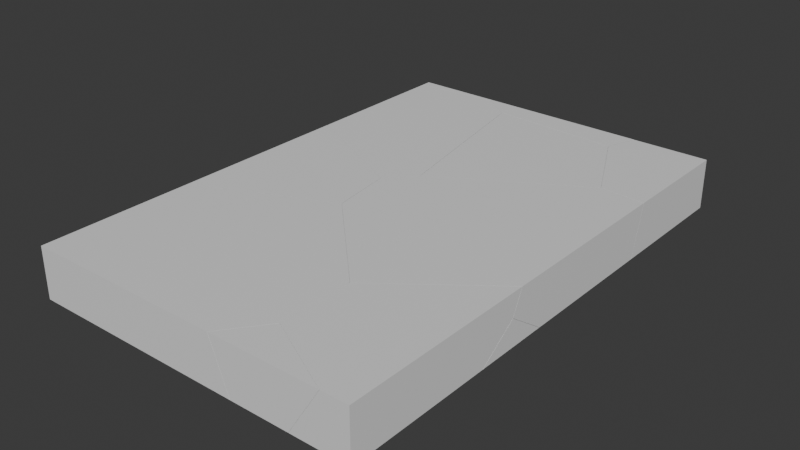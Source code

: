 # Source: CielingDestroyed.blend  (saved by Blender 4.4.30; exported with 4.5.12 LTS)
import bpy
from mathutils import Matrix  # noqa: F401  (used for matrix-valued properties, if any)

bpy.ops.wm.read_factory_settings(use_empty=True)
scene = bpy.context.scene
scene.name = 'Scene'

# ---- collections
col_collection = bpy.data.collections.new('Collection'); scene.collection.children.link(col_collection)

# ---- materials (node trees are filled in below, after node groups)
mat_material = bpy.data.materials.new('Material')
mat_material.alpha_threshold = 0.0
mat_material.roughness = 0.5
mat_material.line_color = (0.0, 0.0, 0.0, 1.0)

# ---- material node trees
mat_material.use_nodes = True; mat_material.node_tree.nodes.clear()
_N = mat_material.node_tree.nodes; _L = mat_material.node_tree.links
n0 = _N.new('ShaderNodeOutputMaterial'); n0.name = 'Material Output'; n0.location = (300, 300)
n1 = _N.new('ShaderNodeBsdfPrincipled'); n1.name = 'Principled BSDF'; n1.location = (10, 300)
n1.inputs[3].default_value = 1.45
_L.new(n1.outputs[0], n0.inputs[0])
n0.is_active_output = True

# ---- world
world_world = bpy.data.worlds.new('World'); scene.world = world_world
world_world.use_nodes = True; world_world.node_tree.nodes.clear()
_N = world_world.node_tree.nodes; _L = world_world.node_tree.links
n0 = _N.new('ShaderNodeOutputWorld'); n0.name = 'World Output'; n0.location = (300, 300)
n1 = _N.new('ShaderNodeBackground'); n1.name = 'Background'; n1.location = (10, 300)
n1.inputs[0].default_value = (0.05088, 0.05088, 0.05088, 1.0)
_L.new(n1.outputs[0], n0.inputs[0])
n0.is_active_output = True
world_world.color = (0.05088, 0.05088, 0.05088)
world_world.sun_shadow_jitter_overblur = 0.0

# ---- meshes
me_ceiling_cell_012 = bpy.data.meshes.new('Ceiling_cell.012')
me_ceiling_cell_012.from_pydata([(-0.05278, 0.1096, -0.3016), (-0.1026, 0.3339, 0.2984), (0.4434, -0.1513, -0.3016), (0.8203, -0.1513, 0.2984), (-0.4765, -0.1513, 0.2984), (-0.1186, 0.3131, 0.2984), (-0.259, -0.1513, -0.2886), (-0.2542, -0.1513, -0.3016), (-0.05278, 0.1096, -0.3016), (0.4434, -0.1513, -0.3016), (-0.1026, 0.3339, 0.2984), (0.8203, -0.1513, 0.2984), (-0.4765, -0.1513, 0.2984), (-0.1186, 0.3131, 0.2984), (-0.259, -0.1513, -0.2886), (-0.2542, -0.1513, -0.3016)], [], [(13, 14, 12), (13, 10, 0, 15, 14), (6, 7, 9, 11, 4), (8, 9, 7), (11, 1, 5, 4), (10, 3, 2, 0)])
_k = set([(0, 2), (0, 15), (1, 5), (1, 11), (2, 3), (3, 10), (4, 5), (4, 6), (6, 7), (7, 8), (8, 9), (9, 11), (10, 13), (12, 13), (12, 14), (14, 15)])
me_ceiling_cell_012.attributes.new('sharp_edge', 'BOOLEAN', 'EDGE').data.foreach_set('value', [ (min(e.vertices), max(e.vertices)) in _k for e in me_ceiling_cell_012.edges])
_uv = me_ceiling_cell_012.uv_layers.new(name='UVMap')
_uv.uv.foreach_set('vector', [0.07133, 0.0, 0.9101, 0.0, 0.9099, 0.8386, 0.07133, 0.07133, 0.07137, 0.0, 0.9291, 0.0, 0.9287, 0.8935, 0.9101, 0.9101, 0.2879, 0.5054, 0.2882, 0.5, 0.3318, 0.5, 0.3553, 0.75, 0.2743, 0.75, 0.3859, 0.4258, 0.375, 0.4568, 0.375, 0.4132, 0.375, 0.7697, 0.3952, 0.8273, 0.3943, 0.8284, 0.375, 0.8507, 0.9286, 0.0, 0.9099, 0.07184, 0.9632, 0.8916, 0.07087, 0.0])
me_ceiling_cell_012.materials.append(mat_material)
me_ceiling_cell_012.update()
me_ceiling_cell_013 = bpy.data.meshes.new('Ceiling_cell.013')
me_ceiling_cell_013.from_pydata([(0.685, 0.683, -0.2726), (0.685, 0.683, 0.3274), (-0.7456, 0.07735, -0.2726), (-0.7352, 0.1058, -0.2726), (-0.3662, 0.3168, 0.3274), (-0.2333, 0.683, 0.3258), (-0.5233, 0.683, -0.2726), (-0.2892, -0.8369, -0.2726), (0.1527, -0.7212, 0.3274), (0.685, -0.762, 0.3274), (0.685, -0.9117, -0.2726), (-0.7456, 0.07735, -0.2726), (-0.7352, 0.1058, -0.2726), (-0.5233, 0.683, -0.2726), (-0.2333, 0.683, 0.3258), (-0.3662, 0.3168, 0.3274), (0.1527, -0.7212, 0.3274), (-0.2892, -0.8369, -0.2726), (0.685, -0.762, 0.3274), (0.685, -0.9117, -0.2726)], [], [(15, 14, 12, 11), (12, 14, 13), (11, 17, 16, 15), (18, 19, 0, 1), (3, 6, 0, 19, 7, 2), (18, 1, 5, 4, 8), (1, 0, 6, 5), (16, 17, 10, 9)])
_k = set([(2, 3), (2, 7), (3, 6), (4, 5), (4, 8), (5, 6), (7, 19), (8, 18), (9, 10), (9, 16), (10, 17), (11, 12), (11, 17), (12, 13), (13, 14), (14, 15), (15, 16), (18, 19)])
me_ceiling_cell_013.attributes.new('sharp_edge', 'BOOLEAN', 'EDGE').data.foreach_set('value', [ (min(e.vertices), max(e.vertices)) in _k for e in me_ceiling_cell_013.edges])
_uv = me_ceiling_cell_013.uv_layers.new(name='UVMap')
_uv.uv.foreach_set('vector', [0.07088, 0.07088, 1.0, 0.07389, 1.0, 0.9282, 0.9281, 0.9281, 0.9282, 0.9282, 0.07389, 0.07389, 0.9284, 0.07411, 1.0, 0.9281, 0.07152, 0.0, 0.9287, 0.0, 1.0, 0.07088, 0.5648, 0.75, 0.5586, 0.5, 0.625, 0.5, 0.625, 0.75, 0.601, 0.4112, 0.625, 0.4245, 0.625, 0.5, 0.5586, 0.5, 0.5617, 0.4391, 0.5998, 0.4106, 0.5648, 0.75, 0.625, 0.75, 0.625, 0.8073, 0.6097, 0.8157, 0.5665, 0.7833, 0.625, 0.75, 0.625, 0.5, 0.7005, 0.5, 0.6823, 0.75, 0.07125, 0.0, 0.9285, 0.0, 0.9282, 0.9176, 0.1636, 0.07135])
me_ceiling_cell_013.materials.append(mat_material)
me_ceiling_cell_013.update()
me_ceiling_cell_001 = bpy.data.meshes.new('Ceiling_cell.001')
me_ceiling_cell_001.from_pydata([(-0.546, -0.416, 0.2762), (-0.9691, -0.1201, -0.1196), (0.6759, 0.4829, 0.2021), (0.6759, 0.9464, -0.1196), (-0.5127, -0.9333, -0.1196), (0.6759, 0.04008, -0.1196), (-0.9691, -0.1201, -0.1196), (0.6759, 0.9464, -0.1196), (0.6759, 0.4829, 0.2021), (-0.5127, -0.9333, -0.1196), (0.6759, 0.04008, -0.1196)], [], [(9, 0, 6), (8, 7, 6, 0), (1, 3, 10, 4), (3, 2, 10), (9, 5, 8, 0)])
_k = set([(1, 3), (1, 4), (2, 3), (2, 10), (4, 10), (5, 8), (5, 9), (6, 7), (6, 9), (7, 8)])
me_ceiling_cell_001.attributes.new('sharp_edge', 'BOOLEAN', 'EDGE').data.foreach_set('value', [ (min(e.vertices), max(e.vertices)) in _k for e in me_ceiling_cell_001.edges])
_uv = me_ceiling_cell_001.uv_layers.new(name='UVMap')
_uv.uv.foreach_set('vector', [0.1113, 0.0, 1.0, 0.0, 1.0, 0.8869, 0.9608, 0.0, 0.8645, 0.02846, 0.8869, 0.8869, 0.0, 0.0, 0.4414, 0.3972, 0.4858, 0.5, 0.448, 0.5, 0.4075, 0.4257, 0.4858, 0.5, 0.4665, 0.634, 0.448, 0.5, 0.1113, 0.1113, 0.1276, 0.03956, 1.0, 0.03921, 1.0, 1.0])
me_ceiling_cell_001.materials.append(mat_material)
me_ceiling_cell_001.update()
me_ceiling_cell_002 = bpy.data.meshes.new('Ceiling_cell.002')
me_ceiling_cell_002.from_pydata([(-0.3935, 0.07518, -0.2994), (-0.3935, 0.07518, 0.3006), (0.3384, 0.07518, -0.2994), (0.2119, -0.05203, -0.2994), (0.6563, 0.07518, 0.3006), (0.6272, 0.0459, 0.3006), (-0.3935, -0.05982, 0.3006), (-0.3935, -0.06034, 0.2949), (0.1336, -0.06013, -0.2994), (-0.3935, -0.1143, -0.2994), (0.3384, 0.07518, -0.2994), (0.2119, -0.05203, -0.2994), (0.6563, 0.07518, 0.3006), (0.6272, 0.0459, 0.3006), (0.1336, -0.06013, -0.2994), (-0.3935, -0.05982, 0.3006), (-0.3935, -0.06034, 0.2949), (-0.3935, -0.1143, -0.2994)], [], [(11, 13, 15, 16, 14), (14, 16, 17), (1, 12, 10, 0), (1, 6, 5, 12), (1, 0, 9, 7, 6), (8, 9, 0, 10, 3), (11, 2, 4, 13)])
_k = set([(2, 4), (2, 11), (3, 8), (3, 10), (4, 13), (5, 6), (5, 12), (6, 7), (7, 9), (8, 9), (10, 12), (11, 14), (13, 15), (14, 17), (15, 16), (16, 17)])
me_ceiling_cell_002.attributes.new('sharp_edge', 'BOOLEAN', 'EDGE').data.foreach_set('value', [ (min(e.vertices), max(e.vertices)) in _k for e in me_ceiling_cell_002.edges])
_uv = me_ceiling_cell_002.uv_layers.new(name='UVMap')
_uv.uv.foreach_set('vector', [0.9292, 0.9292, 0.07205, 0.07205, 0.9954, 0.07191, 1.0, 0.08003, 1.0, 0.9292, 0.9292, 0.9292, 0.08003, 0.08003, 0.9289, 0.08103, 0.875, 0.75, 0.8094, 0.75, 0.8293, 0.5, 0.875, 0.5, 0.625, 1.0, 0.6194, 1.0, 0.6238, 0.9362, 0.625, 0.9344, 0.625, 0.0, 0.625, 0.25, 0.6171, 0.25, 0.6194, 0.002369, 0.6194, 0.0, 0.6194, 0.2829, 0.6171, 0.25, 0.625, 0.25, 0.625, 0.2957, 0.6197, 0.2878, 0.9292, 0.0, 0.9285, 0.6582, 0.4852, 0.4133, 0.07205, 0.0])
me_ceiling_cell_002.materials.append(mat_material)
me_ceiling_cell_002.update()
me_ceiling_cell_003 = bpy.data.meshes.new('Ceiling_cell.003')
me_ceiling_cell_003.from_pydata([(-0.9892, 0.5061, -0.3), (-0.796, 0.7562, 0.3), (-0.6996, 0.7511, 0.3), (0.2676, 0.4392, -0.3), (0.38, 0.4331, -0.3), (0.759, 0.6726, 0.3), (-0.6388, -1.354, -0.3), (-0.3979, -1.358, 0.3), (1.278, -0.3652, 0.3), (0.8369, -0.4811, -0.3), (-0.6996, 0.7511, 0.3), (0.759, 0.6726, 0.3), (0.2676, 0.4392, -0.3), (0.38, 0.4331, -0.3), (-0.796, 0.7562, 0.3), (-0.9892, 0.5061, -0.3), (-0.3979, -1.358, 0.3), (-0.6388, -1.354, -0.3), (1.278, -0.3652, 0.3), (0.8369, -0.4811, -0.3)], [], [(18, 16, 17, 19), (10, 11, 13, 12), (14, 10, 12, 15), (16, 14, 15, 17), (11, 18, 19, 13), (5, 2, 1, 7, 8), (0, 3, 4, 9, 6)])
_k = set([(0, 3), (0, 6), (1, 2), (1, 7), (2, 5), (3, 4), (4, 9), (5, 8), (6, 9), (7, 8), (10, 11), (10, 14), (11, 18), (12, 13), (12, 15), (13, 19), (14, 16), (15, 17), (16, 18), (17, 19)])
me_ceiling_cell_003.attributes.new('sharp_edge', 'BOOLEAN', 'EDGE').data.foreach_set('value', [ (min(e.vertices), max(e.vertices)) in _k for e in me_ceiling_cell_003.edges])
_uv = me_ceiling_cell_003.uv_layers.new(name='UVMap')
_uv.uv.foreach_set('vector', [0.9285, 0.0, 0.9282, 0.9282, 0.07205, 0.07205, 0.07163, 0.0, 1.0, 0.9287, 0.07174, 0.0, 0.9285, 0.0, 1.0, 0.07151, 1.0, 0.9288, 0.9287, 0.9287, 0.07151, 0.07151, 1.0, 0.07209, 0.9282, 0.0, 0.9288, 0.9288, 0.07209, 0.07209, 0.07205, 0.0, 1.0, 0.9283, 0.07155, 0.0, 0.9284, 0.0, 1.0, 0.07148, 0.6097, 0.8159, 0.613, 0.907, 0.6132, 0.9131, 0.5251, 0.8882, 0.5665, 0.7834, 0.6028, 0.3249, 0.6, 0.4034, 0.5997, 0.4104, 0.5616, 0.439, 0.5252, 0.3468])
me_ceiling_cell_003.materials.append(mat_material)
me_ceiling_cell_003.update()
me_ceiling_cell_004 = bpy.data.meshes.new('Ceiling_cell.004')
me_ceiling_cell_004.from_pydata([(-1.824, -1.27, -0.2908), (-1.824, -1.27, 0.3092), (0.9526, 0.02543, 0.1066), (-0.498, 1.349, -0.2908), (-0.4168, 1.268, -0.2908), (-0.2265, 1.268, 0.3092), (0.8272, 0.216, 0.3092), (0.8989, 0.1443, 0.3092), (0.5075, 0.3441, -0.2908), (-1.824, 0.7663, -0.2908), (-0.6175, 1.297, -0.2908), (-1.778, 0.5869, 0.3092), (-1.824, 0.5667, 0.3092), (0.9873, -1.007, -0.2908), (0.9872, -0.9434, -0.2908), (0.9371, -0.7827, 0.3092), (0.9361, 0.04441, 0.3092), (0.9359, 0.1071, 0.3092), (0.5282, 0.3234, -0.2908), (0.9861, -0.4926, -0.2908), (0.7849, -1.27, -0.2908), (0.5625, -1.27, 0.3092), (-0.498, 1.349, -0.2908), (-0.4168, 1.268, -0.2908), (-0.2265, 1.268, 0.3092), (0.8272, 0.216, 0.3092), (0.8989, 0.1443, 0.3092), (0.5075, 0.3441, -0.2908), (-1.824, 0.7663, -0.2908), (-1.824, 0.5667, 0.3092), (-1.778, 0.5869, 0.3092), (-0.6175, 1.297, -0.2908), (0.9873, -1.007, -0.2908), (0.9872, -0.9434, -0.2908), (0.9371, -0.7827, 0.3092), (0.9361, 0.04441, 0.3092), (0.9359, 0.1071, 0.3092), (0.5282, 0.3234, -0.2908), (0.9861, -0.4926, -0.2908), (0.7849, -1.27, -0.2908), (0.5625, -1.27, 0.3092)], [], [(25, 23, 22, 24), (23, 25, 26, 27), (29, 30, 31, 28), (24, 22, 31, 30), (32, 33, 35, 34), (39, 32, 34, 40), (36, 2, 37, 27, 26), (37, 2, 38), (17, 7, 6, 5, 11, 12, 1, 21, 15, 16), (0, 20, 21, 1), (9, 0, 1, 12), (38, 2, 36, 35, 33), (4, 8, 18, 19, 14, 13, 20, 0, 9, 10, 3)])
_k = set([(3, 4), (3, 10), (4, 8), (5, 6), (5, 11), (6, 7), (7, 17), (8, 18), (9, 10), (9, 12), (11, 12), (13, 14), (13, 20), (14, 19), (15, 16), (15, 21), (16, 17), (18, 19), (20, 21), (22, 23), (22, 31), (23, 27), (24, 25), (24, 30), (25, 26), (26, 36), (27, 37), (28, 29), (28, 31), (29, 30), (32, 33), (32, 39), (33, 38), (34, 35), (34, 40), (35, 36), (37, 38), (39, 40)])
me_ceiling_cell_004.attributes.new('sharp_edge', 'BOOLEAN', 'EDGE').data.foreach_set('value', [ (min(e.vertices), max(e.vertices)) in _k for e in me_ceiling_cell_004.edges])
_uv = me_ceiling_cell_004.uv_layers.new(name='UVMap')
_uv.uv.foreach_set('vector', [1.0, 0.07202, 1.0, 0.9285, 0.9284, 0.9284, 0.07102, 0.07102, 0.9285, 0.9285, 0.07202, 0.07202, 0.07207, 0.0, 0.9291, 0.0, 0.966, 0.03704, 1.0, 0.07101, 1.0, 0.9284, 0.1077, 0.0367, 1.0, 0.07102, 1.0, 0.9284, 0.9284, 0.9284, 0.07101, 0.07101, 0.9284, 0.0, 1.0, 0.07146, 1.0, 0.928, 0.07078, 0.0, 0.2399, 0.07123, 0.07156, 0.0, 0.9292, 0.0, 0.9288, 0.876, 0.8006, 0.8006, 0.0, 0.0, 0.8889, 0.0, 1.0, 0.07091, 1.0, 0.9279, 0.8889, 0.8889, 0.0, 0.0, 0.8881, 0.0, 0.4324, 0.8275, 0.4339, 0.8298, 0.4369, 0.8343, 0.4808, 0.9002, 0.4524, 0.9971, 0.4515, 1.0, 0.375, 1.0, 0.375, 0.8509, 0.3953, 0.8274, 0.4298, 0.8275, 0.125, 0.5, 0.288, 0.5, 0.2741, 0.75, 0.125, 0.75, 0.4599, 0.25, 0.375, 0.25, 0.375, 0.0, 0.4515, 0.0, 0.8881, 0.8881, 1.0, 0.0, 1.0, 0.8006, 0.928, 0.928, 0.07146, 0.07146, 0.4808, 0.3379, 0.4423, 0.3957, 0.4414, 0.397, 0.4074, 0.4256, 0.3886, 0.4257, 0.386, 0.4257, 0.375, 0.413, 0.375, 0.25, 0.4599, 0.25, 0.482, 0.3254, 0.4841, 0.3329])
me_ceiling_cell_004.materials.append(mat_material)
me_ceiling_cell_004.update()
me_ceiling_cell_005 = bpy.data.meshes.new('Ceiling_cell.005')
me_ceiling_cell_005.from_pydata([(-0.8102, 1.07, -0.3), (-0.8102, 1.218, 0.3), (0.4261, 0.4394, -0.3), (0.6853, 0.4557, 0.3), (0.5071, -0.1454, -0.3), (0.6915, 0.411, 0.3), (0.5144, -0.1988, -0.3), (0.7857, -0.2786, 0.3), (0.3944, -0.2516, -0.3), (-0.7636, -0.9595, 0.3), (-0.8102, -0.7803, -0.3), (-0.8102, -0.98, 0.3), (-0.8102, 1.07, -0.3), (-0.8102, 1.218, 0.3), (0.4261, 0.4394, -0.3), (0.6853, 0.4557, 0.3), (0.5071, -0.1454, -0.3), (0.5144, -0.1988, -0.3), (0.7857, -0.2786, 0.3), (0.6915, 0.411, 0.3), (0.3944, -0.2516, -0.3), (-0.7636, -0.9595, 0.3), (-0.8102, -0.7803, -0.3), (-0.8102, -0.98, 0.3)], [], [(18, 17, 16, 19), (19, 16, 14, 15), (17, 18, 21, 20), (22, 20, 21, 23), (13, 15, 14, 12), (1, 11, 9, 7, 5, 3), (11, 1, 0, 10), (2, 4, 6, 8, 10, 0)])
_k = set([(0, 1), (0, 2), (1, 3), (2, 4), (3, 5), (4, 6), (5, 7), (6, 8), (7, 9), (8, 10), (9, 11), (10, 11), (12, 13), (12, 14), (13, 15), (14, 16), (15, 19), (16, 17), (17, 20), (18, 19), (18, 21), (20, 22), (21, 23), (22, 23)])
me_ceiling_cell_005.attributes.new('sharp_edge', 'BOOLEAN', 'EDGE').data.foreach_set('value', [ (min(e.vertices), max(e.vertices)) in _k for e in me_ceiling_cell_005.edges])
_uv = me_ceiling_cell_005.uv_layers.new(name='UVMap')
_uv.uv.foreach_set('vector', [0.07073, 0.0, 0.928, 0.0, 1.0, 0.07198, 1.0, 0.9292, 0.9292, 0.9292, 0.07198, 0.07198, 1.0, 0.07159, 1.0, 0.9291, 0.928, 0.928, 0.07073, 0.07073, 1.0, 0.07134, 1.0, 0.9281, 0.928, 0.03717, 0.9281, 0.9281, 0.07134, 0.07134, 0.07134, 0.03685, 0.1035, 0.0715, 0.07086, 0.0, 0.9284, 0.0, 0.96, 0.9279, 0.5432, 1.0, 0.4517, 1.0, 0.4525, 0.9971, 0.4809, 0.9003, 0.5096, 0.9061, 0.5115, 0.9065, 0.4517, 0.0, 0.5432, 0.0, 0.5371, 0.25, 0.46, 0.25, 0.5108, 0.3273, 0.4864, 0.3323, 0.4842, 0.3328, 0.482, 0.3253, 0.46, 0.25, 0.5371, 0.25])
me_ceiling_cell_005.materials.append(mat_material)
me_ceiling_cell_005.update()
me_ceiling_cell_006 = bpy.data.meshes.new('Ceiling_cell.006')
me_ceiling_cell_006.from_pydata([(0.1314, -1.855, 0.07876), (-1.119, 0.4266, -0.318), (-1.408, 0.1061, -0.318), (-1.127, 0.1473, 0.282), (-1.149, 0.1225, 0.282), (-1.319, -0.5328, -0.318), (-1.054, -0.5679, 0.282), (-1.048, -0.613, 0.282), (-1.4, 0.05324, -0.318), (-1.098, 0.4498, -0.318), (-0.8566, 0.4463, 0.282), (-0.9763, 0.5218, -0.318), (0.7167, 1.378, 0.282), (0.8209, 1.44, 0.282), (0.3792, 1.324, -0.318), (-0.2929, -1.558, -0.318), (0.1148, -1.774, 0.282), (1.354, 1.399, 0.282), (1.354, 1.254, -0.3033), (0.8967, 1.434, 0.282), (1.354, 1.25, -0.318), (1.354, -0.9519, 0.01531), (1.354, -0.9565, 0.005471), (0.3077, -1.627, 0.282), (1.354, -0.8277, 0.282), (1.354, -0.4901, -0.318), (-1.119, 0.4266, -0.318), (-1.408, 0.1061, -0.318), (-1.127, 0.1473, 0.282), (-1.149, 0.1225, 0.282), (-1.054, -0.5679, 0.282), (-1.048, -0.613, 0.282), (-1.319, -0.5328, -0.318), (-1.4, 0.05324, -0.318), (-1.098, 0.4498, -0.318), (-0.8566, 0.4463, 0.282), (-0.9763, 0.5218, -0.318), (0.7167, 1.378, 0.282), (0.8209, 1.44, 0.282), (0.3792, 1.324, -0.318), (-0.2929, -1.558, -0.318), (0.1148, -1.774, 0.282), (1.354, 1.399, 0.282), (1.354, 1.254, -0.3033), (0.8967, 1.434, 0.282), (1.354, 1.25, -0.318), (0.3077, -1.627, 0.282), (1.354, -0.9519, 0.01531), (1.354, -0.9565, 0.005471), (1.354, -0.8277, 0.282), (1.354, -0.4901, -0.318)], [], [(26, 27, 29, 28), (30, 33, 32, 31), (30, 29, 27, 33), (34, 26, 28, 35), (36, 34, 35, 37), (36, 37, 38, 39), (41, 31, 32, 40, 0), (43, 44, 42), (45, 39, 38, 44, 43), (41, 0, 48, 47, 46), (47, 49, 46), (13, 12, 10, 3, 4, 6, 7, 16, 23, 24, 17, 19), (15, 5, 8, 2, 1, 9, 11, 14, 20, 50), (17, 24, 21, 22, 50, 20, 18), (40, 25, 48, 0)])
_k = set([(1, 2), (1, 9), (2, 8), (3, 4), (3, 10), (4, 6), (5, 8), (5, 15), (6, 7), (7, 16), (9, 11), (10, 12), (11, 14), (12, 13), (13, 19), (14, 20), (15, 50), (16, 23), (17, 18), (17, 19), (18, 20), (21, 22), (21, 24), (22, 50), (23, 24), (25, 40), (25, 48), (26, 27), (26, 34), (27, 33), (28, 29), (28, 35), (29, 30), (30, 31), (31, 41), (32, 33), (32, 40), (34, 36), (35, 37), (36, 39), (37, 38), (38, 44), (39, 45), (41, 46), (42, 43), (42, 44), (43, 45), (46, 49), (47, 48), (47, 49)])
me_ceiling_cell_006.attributes.new('sharp_edge', 'BOOLEAN', 'EDGE').data.foreach_set('value', [ (min(e.vertices), max(e.vertices)) in _k for e in me_ceiling_cell_006.edges])
_uv = me_ceiling_cell_006.uv_layers.new(name='UVMap')
_uv.uv.foreach_set('vector', [0.9282, 0.0, 0.9289, 0.9289, 0.07191, 0.07191, 0.07186, 0.0, 1.0, 0.07151, 1.0, 0.9289, 0.0718, 0.0, 0.9285, 0.0, 0.07151, 0.07151, 1.0, 0.07191, 1.0, 0.9289, 0.9289, 0.9289, 0.9282, 0.0, 1.0, 0.07176, 1.0, 0.9281, 0.07158, 0.0, 1.0, 0.9282, 0.9282, 0.9282, 0.07158, 0.07158, 1.0, 0.07136, 0.9282, 0.9282, 0.07136, 0.07136, 0.07136, 0.0, 0.9283, 0.0, 0.8019, 0.0, 1.0, 0.07146, 1.0, 0.9282, 0.1118, 0.0, 0.0, 0.0, 0.09201, 0.0, 0.9286, 0.0, 0.9283, 0.8372, 0.08183, 0.07104, 1.0, 0.07171, 1.0, 0.9286, 0.9286, 0.9286, 0.09201, 0.09201, 0.8019, 0.8019, 0.0, 0.0, 0.9604, 0.0, 1.0, 0.03901, 1.0, 0.8477, 0.03901, 0.03901, 0.8495, 0.03881, 0.8477, 0.8477, 0.5664, 0.7833, 0.5638, 0.7898, 0.525, 0.8882, 0.5125, 0.9051, 0.5115, 0.9065, 0.4827, 0.9005, 0.4808, 0.9001, 0.4325, 0.8275, 0.4386, 0.8154, 0.4719, 0.75, 0.5647, 0.75, 0.5662, 0.7786, 0.4415, 0.3971, 0.4842, 0.3329, 0.5086, 0.3279, 0.5108, 0.3274, 0.5242, 0.3454, 0.5251, 0.3467, 0.5281, 0.3543, 0.5616, 0.4391, 0.5585, 0.5, 0.486, 0.5, 0.5647, 0.75, 0.4719, 0.75, 0.4667, 0.6389, 0.4665, 0.6348, 0.486, 0.5, 0.5585, 0.5, 0.5586, 0.5061, 1.0, 0.8882, 0.1261, 0.03904, 1.0, 0.03964, 1.0, 0.0])
me_ceiling_cell_006.materials.append(mat_material)
me_ceiling_cell_006.update()
me_ceiling_cell_007 = bpy.data.meshes.new('Ceiling_cell.007')
me_ceiling_cell_007.from_pydata([(-1.104, 0.05009, -0.3296), (-0.5409, -0.3364, -0.3296), (-0.6898, 0.1477, 0.2704), (-0.6461, 0.1177, 0.2704), (-0.7471, 0.1782, 0.1052), (-0.9775, 0.1782, -0.3296), (-0.6765, 0.1611, 0.2704), (-0.6596, 0.1782, 0.2704), (1.368, 0.1782, 0.2704), (1.096, 0.1782, -0.2908), (1.252, -0.1385, 0.2704), (1.077, 0.1782, -0.3296), (0.8541, -0.4271, -0.3296), (1.234, -0.1869, 0.2704), (-0.5162, -0.3534, -0.3296), (-0.3229, -0.1033, 0.2704), (-0.6898, 0.1477, 0.2704), (-0.6461, 0.1177, 0.2704), (-1.104, 0.05009, -0.3296), (-0.5409, -0.3364, -0.3296), (-0.7471, 0.1782, 0.1052), (-0.9775, 0.1782, -0.3296), (-0.6765, 0.1611, 0.2704), (-0.6596, 0.1782, 0.2704), (1.368, 0.1782, 0.2704), (1.252, -0.1385, 0.2704), (1.096, 0.1782, -0.2908), (1.077, 0.1782, -0.3296), (0.8541, -0.4271, -0.3296), (1.234, -0.1869, 0.2704), (-0.3229, -0.1033, 0.2704), (-0.5162, -0.3534, -0.3296)], [], [(16, 18, 19, 17), (21, 18, 16, 22, 20), (22, 23, 20), (25, 26, 24), (27, 26, 25, 29, 28), (1, 0, 5, 11, 12, 14), (31, 30, 17, 19), (7, 8, 9, 11, 5, 4), (13, 10, 8, 7, 6, 2, 3, 15), (29, 30, 31, 28)])
_k = set([(0, 1), (0, 5), (1, 14), (2, 3), (2, 6), (3, 15), (4, 5), (4, 7), (6, 7), (8, 9), (8, 10), (9, 11), (10, 13), (11, 12), (12, 14), (13, 15), (16, 17), (16, 22), (17, 30), (18, 19), (18, 21), (19, 31), (20, 21), (20, 23), (22, 23), (24, 25), (24, 26), (25, 29), (26, 27), (27, 28), (28, 31), (29, 30)])
me_ceiling_cell_007.attributes.new('sharp_edge', 'BOOLEAN', 'EDGE').data.foreach_set('value', [ (min(e.vertices), max(e.vertices)) in _k for e in me_ceiling_cell_007.edges])
_uv = me_ceiling_cell_007.uv_layers.new(name='UVMap')
_uv.uv.foreach_set('vector', [1.0, 0.07195, 1.0, 0.9286, 0.07103, 0.0, 0.928, 0.0, 0.9289, 0.2412, 0.9286, 0.9286, 0.07195, 0.07195, 0.07198, 0.0, 0.3079, 0.0, 0.07198, 0.07198, 0.3073, 0.07195, 0.3079, 0.3079, 1.0, 0.07175, 1.0, 0.8735, 0.1983, 0.07182, 0.929, 0.8965, 0.8735, 0.8735, 0.07175, 0.07175, 0.07173, 0.0, 0.9287, 0.0, 0.6036, 0.3232, 0.6197, 0.288, 0.625, 0.2959, 0.625, 0.4244, 0.5998, 0.4104, 0.6029, 0.3248, 0.9289, 0.9289, 0.07098, 0.07098, 1.0, 0.07198, 1.0, 0.929, 0.8092, 0.75, 0.6825, 0.75, 0.6995, 0.5162, 0.7006, 0.5, 0.8291, 0.5, 0.8147, 0.6812, 0.6098, 0.8159, 0.6118, 0.8148, 0.625, 0.8075, 0.625, 0.9342, 0.6243, 0.9353, 0.6237, 0.9361, 0.6225, 0.9334, 0.6133, 0.9132, 0.07173, 0.07173, 0.07098, 0.0, 0.9289, 0.0, 0.9287, 0.9287])
me_ceiling_cell_007.materials.append(mat_material)
me_ceiling_cell_007.update()
me_ceiling_cell_008 = bpy.data.meshes.new('Ceiling_cell.008')
me_ceiling_cell_008.from_pydata([(0.0, -1.192e-07, -0.6), (0.0, 0.0, 0.0), (-1.222, 1.296, -0.2021), (0.0, 2.323, -1.192e-07), (0.0, 2.194, -0.2763), (-1.239, 1.378, -5.96e-08), (0.0, 1.749, -0.6), (-1.188, 0.7769, -0.6), (-1.187, 0.3609, -0.6), (-1.187, 0.2629, -0.6), (-1.237, 0.4873, -2.98e-08), (-0.3105, 0.0, 0.0), (-0.3538, 0.0, -0.06894), (-1.112, 0.2234, -0.6), (-0.6868, -1.192e-07, -0.6), (0.0, 2.323, -1.192e-07), (0.0, 2.194, -0.2763), (-1.239, 1.378, -5.96e-08), (0.0, 1.749, -0.6), (-1.188, 0.7769, -0.6), (-1.187, 0.3609, -0.6), (-1.237, 0.4873, -2.98e-08), (-1.187, 0.2629, -0.6), (-0.3105, 0.0, 0.0), (-0.3538, 0.0, -0.06894), (-1.112, 0.2234, -0.6), (-0.6868, -1.192e-07, -0.6)], [], [(18, 19, 2, 16), (16, 2, 17, 15), (19, 20, 2), (24, 23, 10, 9, 25), (24, 25, 26), (0, 1, 11, 12, 14), (8, 7, 6, 0, 14, 13, 22), (6, 4, 3, 1, 0), (3, 5, 21, 11, 1), (2, 20, 9, 10, 17)])
_k = set([(3, 4), (3, 5), (4, 6), (5, 21), (6, 7), (7, 8), (8, 22), (9, 20), (9, 25), (10, 17), (10, 23), (11, 12), (11, 21), (12, 14), (13, 14), (13, 22), (15, 16), (15, 17), (16, 18), (18, 19), (19, 20), (23, 24), (24, 26), (25, 26)])
me_ceiling_cell_008.attributes.new('sharp_edge', 'BOOLEAN', 'EDGE').data.foreach_set('value', [ (min(e.vertices), max(e.vertices)) in _k for e in me_ceiling_cell_008.edges])
_uv = me_ceiling_cell_008.uv_layers.new(name='UVMap')
_uv.uv.foreach_set('vector', [0.1267, 0.08737, 1.0, 0.1115, 1.0, 0.0, 1.0, 0.9605, 0.03952, 0.0, 1.0, 0.0, 1.0, 0.8028, 0.191, 0.03877, 0.1115, 0.1115, 1.0, 0.1109, 1.0, 1.0, 0.8298, 0.0, 0.9283, 0.05219, 0.9291, 0.9291, 0.07097, 0.07097, 0.07091, 0.0, 0.8298, 0.8298, 0.07091, 0.07091, 0.8296, 0.07149, 0.375, 0.5, 0.375, 0.75, 0.3556, 0.75, 0.3529, 0.7213, 0.3321, 0.5, 0.39, 0.4258, 0.4074, 0.4258, 0.4479, 0.5, 0.375, 0.5, 0.375, 0.4571, 0.3843, 0.4305, 0.386, 0.4258, 0.4479, 0.5, 0.4664, 0.6349, 0.4718, 0.75, 0.375, 0.75, 0.375, 0.5, 0.4718, 0.75, 0.4324, 0.8274, 0.3953, 0.8273, 0.375, 0.7694, 0.375, 0.75, 1.0, 1.0, 0.1109, 0.1109, 0.07097, 0.0, 0.9291, 0.0, 0.8028, 0.8028])
me_ceiling_cell_008.materials.append(mat_material)
me_ceiling_cell_008.update()
me_ceiling_cell_009 = bpy.data.meshes.new('Ceiling_cell.009')
me_ceiling_cell_009.from_pydata([(-0.7671, -0.8134, -0.2996), (-0.705, -0.845, -0.2996), (0.6393, -1.382, 0.3004), (-0.7671, -0.665, 0.3004), (0.4708, -1.444, -0.2996), (0.7293, -1.428, 0.3004), (0.7791, -1.1, -0.2996), (1.02, -1.104, 0.3004), (0.4285, 0.7623, -0.2996), (0.6216, 1.011, 0.3004), (-0.7671, 1.158, 0.3004), (-0.7671, 1.158, 0.2941), (-0.2402, 1.158, -0.2996), (-0.1618, 1.166, -0.2996), (0.2535, 1.263, 0.3004), (-0.7671, 1.104, -0.2996), (0.6393, -1.382, 0.3004), (-0.7671, -0.665, 0.3004), (-0.7671, -0.8134, -0.2996), (-0.705, -0.845, -0.2996), (0.7293, -1.428, 0.3004), (0.4708, -1.444, -0.2996), (0.7791, -1.1, -0.2996), (1.02, -1.104, 0.3004), (0.6216, 1.011, 0.3004), (0.4285, 0.7623, -0.2996), (-0.7671, 1.158, 0.3004), (0.2535, 1.263, 0.3004), (-0.2402, 1.158, -0.2996), (-0.1618, 1.166, -0.2996), (-0.7671, 1.158, 0.2941), (-0.7671, 1.104, -0.2996)], [], [(16, 17, 18, 19), (16, 19, 21, 20), (22, 25, 24, 23), (27, 29, 28, 30, 26), (30, 28, 31), (22, 23, 20, 21), (14, 10, 3, 2, 5, 7, 9), (15, 0, 3, 10, 11), (6, 4, 1, 0, 15, 12, 13, 8), (25, 29, 27, 24)])
_k = set([(0, 1), (0, 3), (1, 4), (2, 3), (2, 5), (4, 6), (5, 7), (6, 8), (7, 9), (8, 13), (9, 14), (10, 11), (10, 14), (11, 15), (12, 13), (12, 15), (16, 17), (16, 20), (17, 18), (18, 19), (19, 21), (20, 23), (21, 22), (22, 25), (23, 24), (24, 27), (25, 29), (26, 27), (26, 30), (28, 29), (28, 31), (30, 31)])
me_ceiling_cell_009.attributes.new('sharp_edge', 'BOOLEAN', 'EDGE').data.foreach_set('value', [ (min(e.vertices), max(e.vertices)) in _k for e in me_ceiling_cell_009.edges])
_uv = me_ceiling_cell_009.uv_layers.new(name='UVMap')
_uv.uv.foreach_set('vector', [0.929, 0.0, 0.9281, 0.896, 0.07138, 0.03957, 0.07141, 0.0, 1.0, 0.07103, 1.0, 0.9286, 0.07187, 0.0, 0.929, 0.0, 0.07204, 0.07204, 0.07184, 0.0, 0.9284, 0.0, 0.9283, 0.9283, 0.07182, 0.0, 0.9291, 0.0, 1.0, 0.0709, 1.0, 0.919, 0.9949, 0.9229, 0.919, 0.919, 0.0709, 0.0709, 0.9196, 0.07185, 1.0, 0.07204, 1.0, 0.9283, 0.929, 0.929, 0.07187, 0.07187, 0.6237, 0.9362, 0.6193, 1.0, 0.5433, 1.0, 0.5135, 0.9121, 0.5115, 0.9065, 0.525, 0.8883, 0.6132, 0.9132, 0.617, 0.25, 0.5371, 0.25, 0.5433, 0.0, 0.6193, 0.0, 0.6193, 0.002633, 0.5252, 0.3466, 0.5109, 0.3274, 0.5358, 0.2539, 0.5371, 0.25, 0.617, 0.25, 0.6193, 0.2829, 0.6196, 0.2878, 0.6028, 0.3247, 1.0, 0.9282, 0.07092, 0.0, 0.9282, 0.0, 1.0, 0.07156])
me_ceiling_cell_009.materials.append(mat_material)
me_ceiling_cell_009.update()

# ---- objects
ob_ceiling_cell = bpy.data.objects.new('Ceiling_cell', me_ceiling_cell_012)
ob_ceiling_cell_001 = bpy.data.objects.new('Ceiling_cell.001', me_ceiling_cell_013)
ob_ceiling_cell_002 = bpy.data.objects.new('Ceiling_cell.002', me_ceiling_cell_001)
ob_ceiling_cell_003 = bpy.data.objects.new('Ceiling_cell.003', me_ceiling_cell_002)
ob_ceiling_cell_004 = bpy.data.objects.new('Ceiling_cell.004', me_ceiling_cell_003)
ob_ceiling_cell_005 = bpy.data.objects.new('Ceiling_cell.005', me_ceiling_cell_004)
ob_ceiling_cell_006 = bpy.data.objects.new('Ceiling_cell.006', me_ceiling_cell_005)
ob_ceiling_cell_007 = bpy.data.objects.new('Ceiling_cell.007', me_ceiling_cell_006)
ob_ceiling_cell_009 = bpy.data.objects.new('Ceiling_cell.009', me_ceiling_cell_007)
ob_ceiling_cell_010 = bpy.data.objects.new('Ceiling_cell.010', me_ceiling_cell_008)
ob_ceiling_cell_011 = bpy.data.objects.new('Ceiling_cell.011', me_ceiling_cell_009)

# ---- transforms, parenting, visibility, modifiers, constraints
ob_ceiling_cell.parent = ob_ceiling_cell_010
ob_ceiling_cell.location = (-1.135, 0.1513, -0.2984)
ob_ceiling_cell_001.parent = ob_ceiling_cell_010
ob_ceiling_cell_001.location = (-0.685, 5.317, -0.3274)
ob_ceiling_cell_002.parent = ob_ceiling_cell_010
ob_ceiling_cell_002.location = (-0.6759, 1.713, -0.4804)
ob_ceiling_cell_003.parent = ob_ceiling_cell_010
ob_ceiling_cell_003.location = (-3.607, 5.925, -0.3006)
ob_ceiling_cell_004.parent = ob_ceiling_cell_010
ob_ceiling_cell_004.location = (-1.813, 4.96, -0.3)
ob_ceiling_cell_005.parent = ob_ceiling_cell_010
ob_ceiling_cell_005.location = (-2.176, 1.27, -0.3092)
ob_ceiling_cell_006.parent = ob_ceiling_cell_010
ob_ceiling_cell_006.location = (-3.19, 2.82, -0.3)
ob_ceiling_cell_007.parent = ob_ceiling_cell_010
ob_ceiling_cell_007.location = (-1.354, 3.153, -0.282)
ob_ceiling_cell_009.parent = ob_ceiling_cell_010
ob_ceiling_cell_009.location = (-2.288, 5.822, -0.2704)
ob_ceiling_cell_010.location = (0.0, -1.192e-07, 2.98e-08)
ob_ceiling_cell_011.parent = ob_ceiling_cell_010
ob_ceiling_cell_011.location = (-3.233, 4.705, -0.3004)

# ---- collection membership
col_collection.objects.link(ob_ceiling_cell)
col_collection.objects.link(ob_ceiling_cell_001)
col_collection.objects.link(ob_ceiling_cell_002)
col_collection.objects.link(ob_ceiling_cell_003)
col_collection.objects.link(ob_ceiling_cell_004)
col_collection.objects.link(ob_ceiling_cell_005)
col_collection.objects.link(ob_ceiling_cell_006)
col_collection.objects.link(ob_ceiling_cell_007)
col_collection.objects.link(ob_ceiling_cell_009)
col_collection.objects.link(ob_ceiling_cell_010)
col_collection.objects.link(ob_ceiling_cell_011)

# ---- scene / render settings (as saved in the file)
scene.frame_start = 1; scene.frame_end = 250; scene.frame_set(1)
scene.render.engine = 'BLENDER_EEVEE_NEXT'
bpy.context.view_layer.update()

# ---- added for rendering (the .blend has no active camera and no usable light): camera, sun
cam_auto = bpy.data.cameras.new('AutoCamera')
cam_auto.lens = 50.0
cam_auto.sensor_width = 36.0
cam_auto.clip_end = 1000.0
ob_auto_camera = bpy.data.objects.new('AutoCamera', cam_auto)
scene.collection.objects.link(ob_auto_camera)
ob_auto_camera.location = (4.69494, -5.03394, 5.05596)
ob_auto_camera.rotation_euler = (1.09748, -7.21219e-08, 0.694738)
scene.camera = ob_auto_camera
light_auto_sun = bpy.data.lights.new('AutoSun', 'SUN')
light_auto_sun.energy = 3.0
light_auto_sun.angle = 0.0523599
ob_auto_sun = bpy.data.objects.new('AutoSun', light_auto_sun)
scene.collection.objects.link(ob_auto_sun)
ob_auto_sun.rotation_euler = (0.872665, 0.174533, 0.523599)
bpy.context.view_layer.update()
